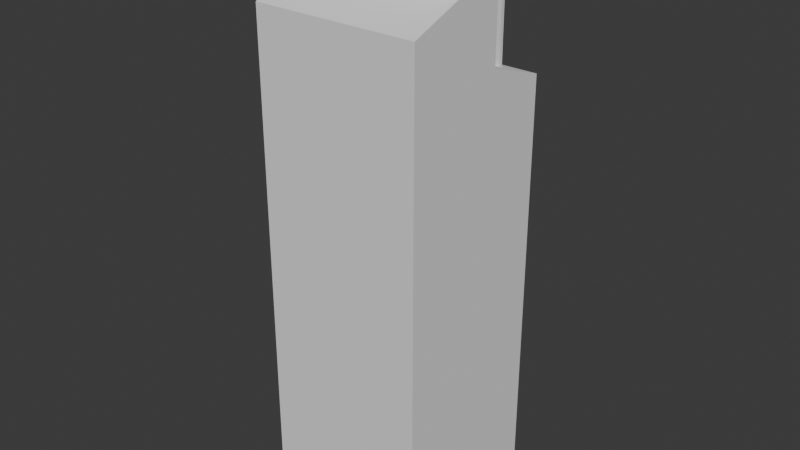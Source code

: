 # Source: building3.blend  (saved by Blender 4.5.90; exported with 4.5.12 LTS)
import bpy
from mathutils import Matrix  # noqa: F401  (used for matrix-valued properties, if any)

bpy.ops.wm.read_factory_settings(use_empty=True)
scene = bpy.context.scene
scene.name = 'Scene'

# ---- collections
col_collection = bpy.data.collections.new('Collection'); scene.collection.children.link(col_collection)

# ---- world
world_world = bpy.data.worlds.new('World'); scene.world = world_world
world_world.use_nodes = True; world_world.node_tree.nodes.clear()
_N = world_world.node_tree.nodes; _L = world_world.node_tree.links
n0 = _N.new('ShaderNodeOutputWorld'); n0.name = 'World Output'; n0.location = (200, 100)
n1 = _N.new('ShaderNodeBackground'); n1.name = 'Background'; n1.location = (-200, 100)
n1.inputs[0].default_value = (0.05088, 0.05088, 0.05088, 1.0)
_L.new(n1.outputs[0], n0.inputs[0])
n0.is_active_output = True
world_world.color = (0.05088, 0.05088, 0.05088)
world_world.sun_shadow_jitter_overblur = 0.0

# ---- meshes
me_cube_001 = bpy.data.meshes.new('Cube.001')
me_cube_001.from_pydata([(-1.0, -31.64, -3.525), (-1.0, -31.64, -1.525), (-1.0, -29.64, -3.525), (-1.0, -29.64, -1.525), (1.0, -31.64, -3.525), (1.0, -31.64, -1.525), (1.0, -29.64, -3.525), (1.0, -29.64, -1.525), (73.34, 37.94, -10.87), (73.34, 37.94, -3.084), (73.34, -45.27, -10.87), (73.34, -45.27, -3.444), (-9.869, 37.94, -10.87), (-9.869, 37.94, -3.084), (-9.869, -45.27, -10.87), (-9.869, -45.27, -3.444), (73.34, -14.07, -10.87), (73.34, -14.07, -3.084), (-9.869, -14.07, -10.87), (-9.869, -14.07, -3.084), (-9.869, -14.07, -2.168), (-9.869, 37.94, -2.244), (73.34, 37.94, -2.244), (73.34, -14.07, -2.168), (73.34, 11.93, -10.87), (-9.869, 11.93, -3.084), (73.34, 11.93, -3.084), (-9.869, 11.93, -10.87), (-9.869, 11.93, -1.901), (73.34, 11.93, -1.901), (73.34, 11.93, -0.8994), (73.34, -14.07, -1.408), (-9.869, -14.07, -1.408), (-9.869, 11.93, -0.8994)], [], [(0, 1, 3, 2), (2, 3, 7, 6), (6, 7, 5, 4), (4, 5, 1, 0), (2, 6, 4, 0), (7, 3, 1, 5), (16, 17, 11, 10), (10, 11, 15, 14), (27, 25, 13, 12), (12, 13, 9, 8), (24, 27, 12, 8), (19, 17, 23, 20), (15, 11, 17, 19), (10, 14, 18, 16), (14, 15, 19, 18), (24, 26, 17, 16), (28, 29, 22, 21), (25, 19, 20, 28), (26, 9, 22, 29), (9, 13, 21, 22), (17, 26, 29, 23), (13, 25, 28, 21), (29, 28, 33, 30), (8, 9, 26, 24), (16, 18, 27, 24), (18, 19, 25, 27), (32, 31, 30, 33), (20, 23, 31, 32), (28, 20, 32, 33), (23, 29, 30, 31)])
_uv = me_cube_001.uv_layers.new(name='UVMap')
_uv.uv.foreach_set('vector', [0.375, 0.0, 0.625, 0.0, 0.625, 0.25, 0.375, 0.25, 0.375, 0.25, 0.625, 0.25, 0.625, 0.5, 0.375, 0.5, 0.375, 0.5, 0.625, 0.5, 0.625, 0.75, 0.375, 0.75, 0.375, 0.75, 0.625, 0.75, 0.625, 1.0, 0.375, 1.0, 0.125, 0.5, 0.375, 0.5, 0.375, 0.75, 0.125, 0.75, 0.625, 0.5, 0.875, 0.5, 0.875, 0.75, 0.625, 0.75, 0.375, 0.1563, 0.625, 0.1563, 0.625, 0.25, 0.375, 0.25, 0.375, 0.25, 0.625, 0.25, 0.625, 0.5, 0.375, 0.5, 0.375, 0.6719, 0.625, 0.6719, 0.625, 0.75, 0.375, 0.75, 0.375, 0.75, 0.625, 0.75, 0.625, 1.0, 0.375, 1.0, 0.125, 0.6719, 0.375, 0.6719, 0.375, 0.75, 0.125, 0.75, 0.625, 0.5937, 0.875, 0.5937, 0.875, 0.5937, 0.625, 0.5937, 0.625, 0.5, 0.875, 0.5, 0.875, 0.5937, 0.625, 0.5937, 0.125, 0.5, 0.375, 0.5, 0.375, 0.5937, 0.125, 0.5937, 0.375, 0.5, 0.625, 0.5, 0.625, 0.5937, 0.375, 0.5937, 0.375, 0.07813, 0.625, 0.07813, 0.625, 0.1563, 0.375, 0.1563, 0.625, 0.6719, 0.875, 0.6719, 0.875, 0.75, 0.625, 0.75, 0.625, 0.6719, 0.625, 0.5937, 0.625, 0.5937, 0.625, 0.6719, 0.625, 0.07813, 0.625, 0.0, 0.625, 0.0, 0.625, 0.07813, 0.625, 1.0, 0.625, 0.75, 0.625, 0.75, 0.625, 1.0, 0.625, 0.1563, 0.625, 0.07813, 0.625, 0.07813, 0.625, 0.1563, 0.625, 0.75, 0.625, 0.6719, 0.625, 0.6719, 0.625, 0.75, 0.875, 0.6719, 0.625, 0.6719, 0.625, 0.6719, 0.875, 0.6719, 0.375, 0.0, 0.625, 0.0, 0.625, 0.07813, 0.375, 0.07813, 0.125, 0.5937, 0.375, 0.5937, 0.375, 0.6719, 0.125, 0.6719, 0.375, 0.5937, 0.625, 0.5937, 0.625, 0.6719, 0.375, 0.6719, 0.625, 0.5937, 0.875, 0.5937, 0.875, 0.6719, 0.625, 0.6719, 0.625, 0.5937, 0.875, 0.5937, 0.875, 0.5937, 0.625, 0.5937, 0.625, 0.6719, 0.625, 0.5937, 0.625, 0.5937, 0.625, 0.6719, 0.625, 0.1563, 0.625, 0.07813, 0.625, 0.07813, 0.625, 0.1563])
me_cube_001.update()

# ---- objects
ob_cube_001 = bpy.data.objects.new('Cube.001', me_cube_001)

# ---- transforms, parenting, visibility, modifiers, constraints
ob_cube_001.location = (0.7628, -0.08818, 7.47)
ob_cube_001.scale = (-0.02404, -0.02404, 0.6922)

# ---- collection membership
col_collection.objects.link(ob_cube_001)

# ---- scene / render settings (as saved in the file)
scene.frame_start = 1; scene.frame_end = 250; scene.frame_set(36)
scene.render.engine = 'BLENDER_EEVEE_NEXT'
bpy.context.view_layer.update()

# ---- added for rendering (the .blend has no active camera and no usable light): camera, sun
cam_auto = bpy.data.cameras.new('AutoCamera')
cam_auto.lens = 50.0
cam_auto.sensor_width = 36.0
cam_auto.clip_end = 1000.0
ob_auto_camera = bpy.data.objects.new('AutoCamera', cam_auto)
scene.collection.objects.link(ob_auto_camera)
ob_auto_camera.location = (6.90042, -8.28051, 8.91713)
ob_auto_camera.rotation_euler = (1.09748, -7.21219e-08, 0.694738)
scene.camera = ob_auto_camera
light_auto_sun = bpy.data.lights.new('AutoSun', 'SUN')
light_auto_sun.energy = 3.0
light_auto_sun.angle = 0.0523599
ob_auto_sun = bpy.data.objects.new('AutoSun', light_auto_sun)
scene.collection.objects.link(ob_auto_sun)
ob_auto_sun.rotation_euler = (0.872665, 0.174533, 0.523599)
bpy.context.view_layer.update()
